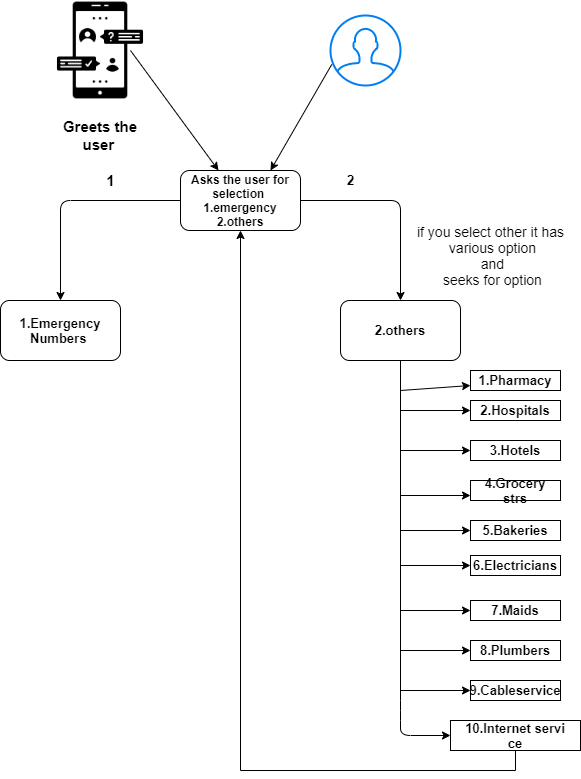

The diagram above was exported from draw.io. Its source (the exported page's mxGraphModel, read from the mxfile embedded in the PNG):
<mxGraphModel dx="862" dy="450" grid="1" gridSize="10" guides="1" tooltips="1" connect="1" arrows="1" fold="1" page="1" pageScale="1" pageWidth="827" pageHeight="1169" math="0" shadow="0">
  <root>
    <mxCell id="0" />
    <mxCell id="1" parent="0" />
    <mxCell id="P3KK05OPPMiWlx9_mFBa-2" value="" style="html=1;verticalLabelPosition=bottom;align=center;labelBackgroundColor=#ffffff;verticalAlign=top;strokeWidth=2;strokeColor=#0080F0;shadow=0;dashed=0;shape=mxgraph.ios7.icons.user;" parent="1" vertex="1">
      <mxGeometry x="360" y="35" width="70" height="70" as="geometry" />
    </mxCell>
    <mxCell id="P3KK05OPPMiWlx9_mFBa-3" value="" style="shape=image;html=1;verticalAlign=top;verticalLabelPosition=bottom;labelBackgroundColor=#ffffff;imageAspect=0;aspect=fixed;image=https://cdn3.iconfinder.com/data/icons/digital-banking-solid-fast-transfer/512/customer_live_chat_service-128.png" parent="1" vertex="1">
      <mxGeometry x="80" y="20" width="100" height="100" as="geometry" />
    </mxCell>
    <mxCell id="P3KK05OPPMiWlx9_mFBa-4" value="&lt;b&gt;&lt;font style=&quot;font-size: 15px&quot;&gt;Greets the user&lt;/font&gt;&lt;/b&gt;&amp;nbsp;" style="text;html=1;strokeColor=none;fillColor=none;align=center;verticalAlign=middle;whiteSpace=wrap;rounded=0;" parent="1" vertex="1">
      <mxGeometry x="80" y="140" width="100" height="30" as="geometry" />
    </mxCell>
    <mxCell id="P3KK05OPPMiWlx9_mFBa-5" value="&lt;b&gt;Asks the user for selection&amp;nbsp;&lt;br&gt;1.emergency&lt;br&gt;2.others&lt;/b&gt;" style="rounded=1;whiteSpace=wrap;html=1;" parent="1" vertex="1">
      <mxGeometry x="210" y="190" width="120" height="60" as="geometry" />
    </mxCell>
    <mxCell id="P3KK05OPPMiWlx9_mFBa-6" value="" style="endArrow=classic;html=1;" parent="1" target="P3KK05OPPMiWlx9_mFBa-5" edge="1">
      <mxGeometry width="50" height="50" relative="1" as="geometry">
        <mxPoint x="160" y="70" as="sourcePoint" />
        <mxPoint x="210" y="20" as="targetPoint" />
      </mxGeometry>
    </mxCell>
    <mxCell id="P3KK05OPPMiWlx9_mFBa-7" value="" style="endArrow=classic;html=1;exitX=0.018;exitY=0.699;exitDx=0;exitDy=0;exitPerimeter=0;entryX=0.75;entryY=0;entryDx=0;entryDy=0;" parent="1" source="P3KK05OPPMiWlx9_mFBa-2" target="P3KK05OPPMiWlx9_mFBa-5" edge="1">
      <mxGeometry width="50" height="50" relative="1" as="geometry">
        <mxPoint x="330" y="240" as="sourcePoint" />
        <mxPoint x="380" y="190" as="targetPoint" />
      </mxGeometry>
    </mxCell>
    <mxCell id="P3KK05OPPMiWlx9_mFBa-8" value="&lt;b&gt;&lt;font style=&quot;font-size: 13px&quot;&gt;1.Emergency Numbers&amp;nbsp;&lt;/font&gt;&lt;/b&gt;" style="rounded=1;whiteSpace=wrap;html=1;" parent="1" vertex="1">
      <mxGeometry x="30" y="320" width="120" height="60" as="geometry" />
    </mxCell>
    <mxCell id="P3KK05OPPMiWlx9_mFBa-9" value="&lt;b&gt;&lt;font style=&quot;font-size: 13px&quot;&gt;2.others&lt;/font&gt;&lt;/b&gt;" style="rounded=1;whiteSpace=wrap;html=1;" parent="1" vertex="1">
      <mxGeometry x="370" y="320" width="120" height="60" as="geometry" />
    </mxCell>
    <mxCell id="P3KK05OPPMiWlx9_mFBa-10" value="" style="endArrow=classic;html=1;exitX=1;exitY=0.5;exitDx=0;exitDy=0;entryX=0.5;entryY=0;entryDx=0;entryDy=0;" parent="1" source="P3KK05OPPMiWlx9_mFBa-5" target="P3KK05OPPMiWlx9_mFBa-9" edge="1">
      <mxGeometry width="50" height="50" relative="1" as="geometry">
        <mxPoint x="330" y="240" as="sourcePoint" />
        <mxPoint x="590" y="220" as="targetPoint" />
        <Array as="points">
          <mxPoint x="430" y="220" />
        </Array>
      </mxGeometry>
    </mxCell>
    <mxCell id="P3KK05OPPMiWlx9_mFBa-11" value="" style="endArrow=classic;html=1;entryX=0.5;entryY=0;entryDx=0;entryDy=0;exitX=0;exitY=0.5;exitDx=0;exitDy=0;" parent="1" source="P3KK05OPPMiWlx9_mFBa-5" target="P3KK05OPPMiWlx9_mFBa-8" edge="1">
      <mxGeometry width="50" height="50" relative="1" as="geometry">
        <mxPoint x="220" y="300" as="sourcePoint" />
        <mxPoint x="380" y="190" as="targetPoint" />
        <Array as="points">
          <mxPoint x="90" y="220" />
        </Array>
      </mxGeometry>
    </mxCell>
    <mxCell id="P3KK05OPPMiWlx9_mFBa-12" value="&lt;b&gt;&lt;font style=&quot;font-size: 15px&quot;&gt;1&lt;/font&gt;&lt;/b&gt;" style="text;html=1;align=center;verticalAlign=middle;resizable=0;points=[];autosize=1;" parent="1" vertex="1">
      <mxGeometry x="130" y="190" width="20" height="20" as="geometry" />
    </mxCell>
    <mxCell id="P3KK05OPPMiWlx9_mFBa-13" value="&lt;font style=&quot;font-size: 13px&quot;&gt;&lt;b&gt;2&lt;/b&gt;&lt;/font&gt;" style="text;html=1;align=center;verticalAlign=middle;resizable=0;points=[];autosize=1;" parent="1" vertex="1">
      <mxGeometry x="370" y="190" width="20" height="20" as="geometry" />
    </mxCell>
    <mxCell id="P3KK05OPPMiWlx9_mFBa-14" value="" style="endArrow=classic;html=1;exitX=0.5;exitY=1;exitDx=0;exitDy=0;entryX=0;entryY=0.5;entryDx=0;entryDy=0;" parent="1" source="P3KK05OPPMiWlx9_mFBa-9" target="P3KK05OPPMiWlx9_mFBa-22" edge="1">
      <mxGeometry width="50" height="50" relative="1" as="geometry">
        <mxPoint x="330" y="440" as="sourcePoint" />
        <mxPoint x="380" y="740" as="targetPoint" />
        <Array as="points">
          <mxPoint x="430" y="730" />
          <mxPoint x="430" y="755" />
        </Array>
      </mxGeometry>
    </mxCell>
    <mxCell id="P3KK05OPPMiWlx9_mFBa-20" value="&lt;span style=&quot;font-size: 13px&quot;&gt;&lt;b&gt;2.Hospitals&lt;/b&gt;&lt;/span&gt;" style="rounded=0;whiteSpace=wrap;html=1;" parent="1" vertex="1">
      <mxGeometry x="500" y="420" width="90" height="20" as="geometry" />
    </mxCell>
    <mxCell id="ZgZSq_LU0yIcShbSpQbH-1" style="edgeStyle=orthogonalEdgeStyle;rounded=0;orthogonalLoop=1;jettySize=auto;html=1;exitX=0.5;exitY=1;exitDx=0;exitDy=0;" edge="1" parent="1" source="P3KK05OPPMiWlx9_mFBa-22" target="P3KK05OPPMiWlx9_mFBa-5">
      <mxGeometry relative="1" as="geometry">
        <mxPoint x="680" y="150" as="targetPoint" />
      </mxGeometry>
    </mxCell>
    <mxCell id="P3KK05OPPMiWlx9_mFBa-22" value="&lt;b&gt;&lt;font style=&quot;font-size: 13px&quot;&gt;10.Internet servi&lt;br&gt;ce&lt;/font&gt;&lt;/b&gt;" style="rounded=0;whiteSpace=wrap;html=1;" parent="1" vertex="1">
      <mxGeometry x="480" y="740" width="130" height="30" as="geometry" />
    </mxCell>
    <mxCell id="P3KK05OPPMiWlx9_mFBa-23" value="&lt;b&gt;&lt;font style=&quot;font-size: 13px&quot;&gt;1.Pharmacy&lt;/font&gt;&lt;/b&gt;" style="rounded=0;whiteSpace=wrap;html=1;" parent="1" vertex="1">
      <mxGeometry x="500" y="390" width="90" height="20" as="geometry" />
    </mxCell>
    <mxCell id="P3KK05OPPMiWlx9_mFBa-24" value="&lt;b&gt;&lt;font style=&quot;font-size: 13px&quot;&gt;3.Hotels&lt;/font&gt;&lt;/b&gt;" style="rounded=0;whiteSpace=wrap;html=1;" parent="1" vertex="1">
      <mxGeometry x="500" y="460" width="90" height="20" as="geometry" />
    </mxCell>
    <mxCell id="P3KK05OPPMiWlx9_mFBa-25" value="&lt;b&gt;&lt;font style=&quot;font-size: 13px&quot;&gt;4.Grocery strs&lt;/font&gt;&lt;/b&gt;" style="rounded=0;whiteSpace=wrap;html=1;" parent="1" vertex="1">
      <mxGeometry x="500" y="500" width="90" height="20" as="geometry" />
    </mxCell>
    <mxCell id="P3KK05OPPMiWlx9_mFBa-26" value="&lt;b&gt;&lt;font style=&quot;font-size: 13px&quot;&gt;5.Bakeries&lt;/font&gt;&lt;/b&gt;" style="rounded=0;whiteSpace=wrap;html=1;" parent="1" vertex="1">
      <mxGeometry x="500" y="540" width="90" height="20" as="geometry" />
    </mxCell>
    <mxCell id="P3KK05OPPMiWlx9_mFBa-27" value="&lt;span style=&quot;font-size: 13px&quot;&gt;&lt;b&gt;6.Electricians&lt;/b&gt;&lt;/span&gt;" style="rounded=0;whiteSpace=wrap;html=1;" parent="1" vertex="1">
      <mxGeometry x="500" y="575" width="90" height="20" as="geometry" />
    </mxCell>
    <mxCell id="P3KK05OPPMiWlx9_mFBa-28" value="&lt;b&gt;&lt;font style=&quot;font-size: 13px&quot;&gt;7.Maids&lt;/font&gt;&lt;/b&gt;" style="rounded=0;whiteSpace=wrap;html=1;" parent="1" vertex="1">
      <mxGeometry x="500" y="620" width="90" height="20" as="geometry" />
    </mxCell>
    <mxCell id="P3KK05OPPMiWlx9_mFBa-29" value="&lt;b&gt;&lt;font style=&quot;font-size: 13px&quot;&gt;8.Plumbers&lt;/font&gt;&lt;/b&gt;" style="rounded=0;whiteSpace=wrap;html=1;" parent="1" vertex="1">
      <mxGeometry x="500" y="660" width="90" height="20" as="geometry" />
    </mxCell>
    <mxCell id="P3KK05OPPMiWlx9_mFBa-30" value="&lt;b&gt;&lt;font style=&quot;font-size: 13px&quot;&gt;9.Cableservice&lt;/font&gt;&lt;/b&gt;" style="rounded=0;whiteSpace=wrap;html=1;" parent="1" vertex="1">
      <mxGeometry x="500" y="700" width="90" height="20" as="geometry" />
    </mxCell>
    <mxCell id="P3KK05OPPMiWlx9_mFBa-32" value="" style="endArrow=classic;html=1;entryX=0;entryY=0.5;entryDx=0;entryDy=0;" parent="1" target="P3KK05OPPMiWlx9_mFBa-30" edge="1">
      <mxGeometry width="50" height="50" relative="1" as="geometry">
        <mxPoint x="430" y="710" as="sourcePoint" />
        <mxPoint x="480" y="670" as="targetPoint" />
      </mxGeometry>
    </mxCell>
    <mxCell id="P3KK05OPPMiWlx9_mFBa-33" value="" style="endArrow=classic;html=1;entryX=0;entryY=0.5;entryDx=0;entryDy=0;" parent="1" target="P3KK05OPPMiWlx9_mFBa-29" edge="1">
      <mxGeometry width="50" height="50" relative="1" as="geometry">
        <mxPoint x="430" y="670" as="sourcePoint" />
        <mxPoint x="550" y="510" as="targetPoint" />
      </mxGeometry>
    </mxCell>
    <mxCell id="P3KK05OPPMiWlx9_mFBa-34" value="" style="endArrow=classic;html=1;" parent="1" edge="1">
      <mxGeometry width="50" height="50" relative="1" as="geometry">
        <mxPoint x="430" y="630" as="sourcePoint" />
        <mxPoint x="500" y="630" as="targetPoint" />
      </mxGeometry>
    </mxCell>
    <mxCell id="P3KK05OPPMiWlx9_mFBa-35" value="" style="endArrow=classic;html=1;" parent="1" edge="1">
      <mxGeometry width="50" height="50" relative="1" as="geometry">
        <mxPoint x="430" y="585" as="sourcePoint" />
        <mxPoint x="500" y="585" as="targetPoint" />
      </mxGeometry>
    </mxCell>
    <mxCell id="P3KK05OPPMiWlx9_mFBa-36" value="" style="endArrow=classic;html=1;entryX=0;entryY=0.5;entryDx=0;entryDy=0;" parent="1" target="P3KK05OPPMiWlx9_mFBa-26" edge="1">
      <mxGeometry width="50" height="50" relative="1" as="geometry">
        <mxPoint x="430" y="550" as="sourcePoint" />
        <mxPoint x="480" y="500" as="targetPoint" />
      </mxGeometry>
    </mxCell>
    <mxCell id="P3KK05OPPMiWlx9_mFBa-37" value="" style="endArrow=classic;html=1;entryX=0;entryY=0.75;entryDx=0;entryDy=0;" parent="1" target="P3KK05OPPMiWlx9_mFBa-25" edge="1">
      <mxGeometry width="50" height="50" relative="1" as="geometry">
        <mxPoint x="430" y="515" as="sourcePoint" />
        <mxPoint x="490" y="470" as="targetPoint" />
      </mxGeometry>
    </mxCell>
    <mxCell id="P3KK05OPPMiWlx9_mFBa-38" value="" style="endArrow=classic;html=1;" parent="1" edge="1">
      <mxGeometry width="50" height="50" relative="1" as="geometry">
        <mxPoint x="430" y="470" as="sourcePoint" />
        <mxPoint x="500" y="470" as="targetPoint" />
      </mxGeometry>
    </mxCell>
    <mxCell id="P3KK05OPPMiWlx9_mFBa-39" value="" style="endArrow=classic;html=1;entryX=0;entryY=0.5;entryDx=0;entryDy=0;" parent="1" target="P3KK05OPPMiWlx9_mFBa-20" edge="1">
      <mxGeometry width="50" height="50" relative="1" as="geometry">
        <mxPoint x="430" y="430" as="sourcePoint" />
        <mxPoint x="480" y="390" as="targetPoint" />
      </mxGeometry>
    </mxCell>
    <mxCell id="P3KK05OPPMiWlx9_mFBa-40" value="" style="endArrow=classic;html=1;entryX=0;entryY=0.75;entryDx=0;entryDy=0;" parent="1" target="P3KK05OPPMiWlx9_mFBa-23" edge="1">
      <mxGeometry width="50" height="50" relative="1" as="geometry">
        <mxPoint x="430" y="410" as="sourcePoint" />
        <mxPoint x="480" y="360" as="targetPoint" />
      </mxGeometry>
    </mxCell>
    <mxCell id="P3KK05OPPMiWlx9_mFBa-42" value="&lt;font style=&quot;font-size: 14px&quot;&gt;if you select other it has&lt;br&gt;&amp;nbsp;various option&lt;br&gt;&amp;nbsp;and&lt;br&gt;&amp;nbsp;seeks for option&lt;/font&gt;" style="text;html=1;align=center;verticalAlign=middle;resizable=0;points=[];autosize=1;" parent="1" vertex="1">
      <mxGeometry x="440" y="240" width="160" height="70" as="geometry" />
    </mxCell>
  </root>
</mxGraphModel>